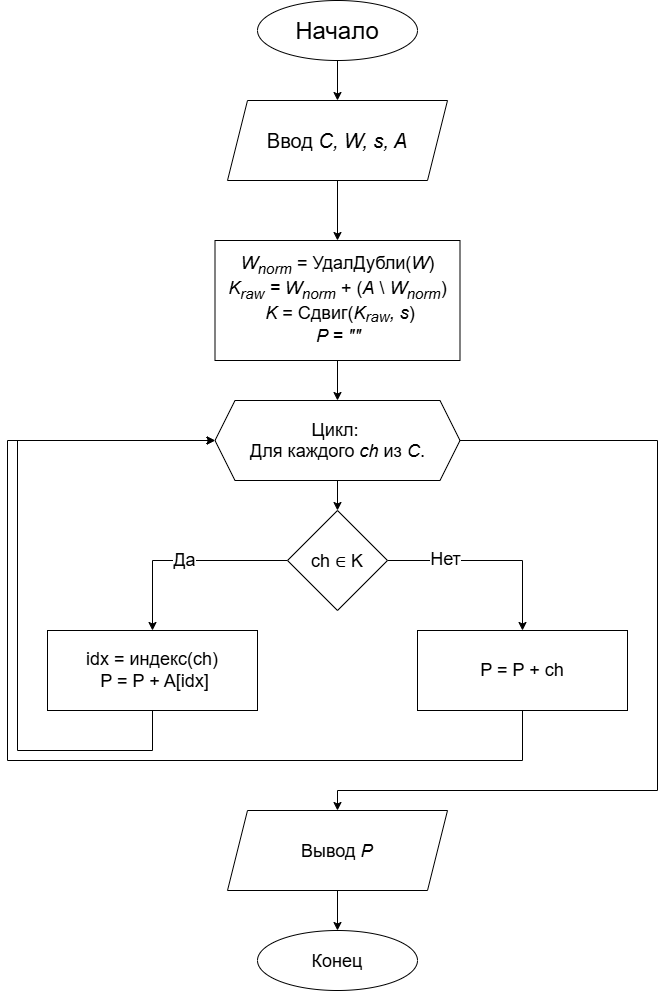

The diagram above was exported from draw.io. Its source (the exported page's mxGraphModel, read from the mxfile embedded in the PNG):
<mxGraphModel dx="1821" dy="1018" grid="1" gridSize="10" guides="1" tooltips="1" connect="1" arrows="1" fold="1" page="1" pageScale="1" pageWidth="827" pageHeight="1169" math="0" shadow="0">
  <root>
    <mxCell id="0" />
    <mxCell id="1" parent="0" />
    <mxCell id="6nRPSbAGKKGQFqbVDohy-4" edge="1" parent="1" source="6nRPSbAGKKGQFqbVDohy-1" style="edgeStyle=orthogonalEdgeStyle;rounded=0;orthogonalLoop=1;jettySize=auto;html=1;entryX=0.5;entryY=0;entryDx=0;entryDy=0;" target="6nRPSbAGKKGQFqbVDohy-3">
      <mxGeometry relative="1" as="geometry" />
    </mxCell>
    <mxCell id="6nRPSbAGKKGQFqbVDohy-1" parent="1" style="ellipse;whiteSpace=wrap;html=1;shapeInside=1;" value="&lt;font style=&quot;font-size: 24px;&quot;&gt;Начало&lt;/font&gt;" vertex="1">
      <mxGeometry height="60" width="160" x="320" y="10" as="geometry" />
    </mxCell>
    <mxCell id="6nRPSbAGKKGQFqbVDohy-7" edge="1" parent="1" source="6nRPSbAGKKGQFqbVDohy-3" style="edgeStyle=orthogonalEdgeStyle;rounded=0;orthogonalLoop=1;jettySize=auto;html=1;entryX=0.5;entryY=0;entryDx=0;entryDy=0;" target="6nRPSbAGKKGQFqbVDohy-6">
      <mxGeometry relative="1" as="geometry" />
    </mxCell>
    <mxCell id="6nRPSbAGKKGQFqbVDohy-3" parent="1" style="shape=parallelogram;perimeter=parallelogramPerimeter;whiteSpace=wrap;html=1;shapeInside=1;fixedSize=1;horizontal=1;" value="&lt;br&gt;&lt;span style=&quot;font-size: 20px;&quot;&gt;Ввод &lt;i&gt;C, W, s, A&lt;/i&gt;&lt;/span&gt;" vertex="1">
      <mxGeometry height="80" width="220" x="290" y="110" as="geometry" />
    </mxCell>
    <mxCell id="6nRPSbAGKKGQFqbVDohy-17" edge="1" parent="1" source="6nRPSbAGKKGQFqbVDohy-6" style="edgeStyle=orthogonalEdgeStyle;rounded=0;orthogonalLoop=1;jettySize=auto;html=1;entryX=0.5;entryY=0;entryDx=0;entryDy=0;" target="6nRPSbAGKKGQFqbVDohy-8">
      <mxGeometry relative="1" as="geometry" />
    </mxCell>
    <mxCell id="6nRPSbAGKKGQFqbVDohy-6" parent="1" style="rounded=0;whiteSpace=wrap;html=1;" value="&lt;div&gt;&lt;font style=&quot;font-size: 18px;&quot;&gt;&lt;i&gt;W&lt;sub&gt;norm&lt;/sub&gt;&lt;/i&gt; = УдалДубли(&lt;i&gt;W&lt;/i&gt;)&lt;/font&gt;&lt;/div&gt;&lt;div&gt;&lt;font style=&quot;font-size: 18px;&quot;&gt;&lt;i&gt;&lt;span style=&quot;background-color: transparent; color: light-dark(rgb(0, 0, 0), rgb(255, 255, 255));&quot;&gt;K&lt;sub&gt;raw&lt;/sub&gt; =&amp;nbsp;&lt;/span&gt;W&lt;sub&gt;norm&lt;/sub&gt;&lt;/i&gt;&lt;span style=&quot;background-color: transparent; color: light-dark(rgb(0, 0, 0), rgb(255, 255, 255));&quot;&gt;&amp;nbsp;+&lt;/span&gt;&lt;span style=&quot;background-color: transparent; color: light-dark(rgb(0, 0, 0), rgb(255, 255, 255));&quot;&gt;&amp;nbsp;(&lt;i&gt;A&lt;/i&gt; \&amp;nbsp;&lt;/span&gt;&lt;i&gt;W&lt;sub&gt;norm&lt;/sub&gt;&lt;/i&gt;&lt;span style=&quot;background-color: transparent; color: light-dark(rgb(0, 0, 0), rgb(255, 255, 255));&quot;&gt;)&lt;/span&gt;&lt;/font&gt;&lt;/div&gt;&lt;div&gt;&lt;span style=&quot;background-color: transparent; color: light-dark(rgb(0, 0, 0), rgb(255, 255, 255));&quot;&gt;&lt;font style=&quot;font-size: 18px;&quot;&gt;&amp;nbsp;&lt;i&gt;K&lt;/i&gt; = Сдвиг(&lt;/font&gt;&lt;/span&gt;&lt;i&gt;&lt;span style=&quot;font-size: 18px;&quot;&gt;K&lt;/span&gt;&lt;sub&gt;&lt;font style=&quot;font-size: 15px;&quot;&gt;raw&lt;/font&gt;&lt;/sub&gt;&lt;/i&gt;&lt;span style=&quot;background-color: transparent; color: light-dark(rgb(0, 0, 0), rgb(255, 255, 255));&quot;&gt;&lt;font style=&quot;font-size: 18px;&quot;&gt;&lt;i&gt;, s&lt;/i&gt;)&lt;/font&gt;&lt;/span&gt;&lt;/div&gt;&lt;div&gt;&lt;span style=&quot;background-color: transparent; color: light-dark(rgb(0, 0, 0), rgb(255, 255, 255));&quot;&gt;&lt;font style=&quot;font-size: 18px;&quot;&gt;&amp;nbsp;&lt;i&gt;P = &quot;&quot;&lt;/i&gt;&lt;/font&gt;&amp;nbsp;&lt;/span&gt;&lt;/div&gt;" vertex="1">
      <mxGeometry height="120" width="245" x="277.5" y="250" as="geometry" />
    </mxCell>
    <mxCell id="6nRPSbAGKKGQFqbVDohy-13" edge="1" parent="1" source="6nRPSbAGKKGQFqbVDohy-8" style="edgeStyle=orthogonalEdgeStyle;rounded=0;orthogonalLoop=1;jettySize=auto;html=1;entryX=0.5;entryY=0;entryDx=0;entryDy=0;">
      <mxGeometry relative="1" as="geometry">
        <mxPoint x="400" y="520" as="targetPoint" />
      </mxGeometry>
    </mxCell>
    <mxCell id="r8f5cQri4eZtGeTMsB3g-10" edge="1" parent="1" source="6nRPSbAGKKGQFqbVDohy-8" style="edgeStyle=orthogonalEdgeStyle;rounded=0;orthogonalLoop=1;jettySize=auto;html=1;entryX=0.5;entryY=0;entryDx=0;entryDy=0;" target="6nRPSbAGKKGQFqbVDohy-23">
      <mxGeometry relative="1" as="geometry">
        <Array as="points">
          <mxPoint x="720" y="450" />
          <mxPoint x="720" y="800" />
          <mxPoint x="400" y="800" />
        </Array>
      </mxGeometry>
    </mxCell>
    <mxCell id="6nRPSbAGKKGQFqbVDohy-8" parent="1" style="shape=hexagon;perimeter=hexagonPerimeter2;whiteSpace=wrap;html=1;shapeInside=1;fixedSize=1;" value="&lt;div&gt;&lt;font style=&quot;font-size: 18px;&quot;&gt;Цикл:&amp;nbsp;&lt;/font&gt;&lt;/div&gt;&lt;div&gt;&lt;font style=&quot;font-size: 18px;&quot;&gt;Для каждого &lt;i&gt;ch&lt;/i&gt;&lt;span style=&quot;text-decoration-line: inherit; background-color: transparent; color: light-dark(rgb(0, 0, 0), rgb(255, 255, 255));&quot;&gt;&amp;nbsp;из &lt;i&gt;C&lt;/i&gt;&lt;/span&gt;&lt;span style=&quot;text-decoration-line: inherit; background-color: transparent; color: light-dark(rgb(0, 0, 0), rgb(255, 255, 255));&quot;&gt;.&lt;/span&gt;&lt;/font&gt;&lt;/div&gt;" vertex="1">
      <mxGeometry height="80" width="245" x="277.5" y="410" as="geometry" />
    </mxCell>
    <mxCell id="6nRPSbAGKKGQFqbVDohy-26" edge="1" parent="1" source="6nRPSbAGKKGQFqbVDohy-23" style="edgeStyle=orthogonalEdgeStyle;rounded=0;orthogonalLoop=1;jettySize=auto;html=1;entryX=0.5;entryY=0;entryDx=0;entryDy=0;" target="6nRPSbAGKKGQFqbVDohy-25">
      <mxGeometry relative="1" as="geometry" />
    </mxCell>
    <mxCell id="6nRPSbAGKKGQFqbVDohy-23" parent="1" style="shape=parallelogram;perimeter=parallelogramPerimeter;whiteSpace=wrap;html=1;shapeInside=1;fixedSize=1;horizontal=1;" value="&lt;font style=&quot;font-size: 18px;&quot;&gt;Вывод &lt;i&gt;P&lt;/i&gt;&lt;/font&gt;" vertex="1">
      <mxGeometry height="80" width="220" x="290" y="820" as="geometry" />
    </mxCell>
    <mxCell id="6nRPSbAGKKGQFqbVDohy-25" parent="1" style="ellipse;whiteSpace=wrap;html=1;shapeInside=1;" value="&lt;font style=&quot;font-size: 18px;&quot;&gt;Конец&lt;/font&gt;" vertex="1">
      <mxGeometry height="60" width="160" x="320" y="940" as="geometry" />
    </mxCell>
    <mxCell id="r8f5cQri4eZtGeTMsB3g-5" edge="1" parent="1" source="r8f5cQri4eZtGeTMsB3g-1" style="edgeStyle=orthogonalEdgeStyle;rounded=0;orthogonalLoop=1;jettySize=auto;html=1;entryX=0.5;entryY=0;entryDx=0;entryDy=0;" target="r8f5cQri4eZtGeTMsB3g-4" value="&lt;font style=&quot;font-size: 18px;&quot;&gt;Да&lt;/font&gt;">
      <mxGeometry relative="1" as="geometry" />
    </mxCell>
    <mxCell id="r8f5cQri4eZtGeTMsB3g-6" edge="1" parent="1" source="r8f5cQri4eZtGeTMsB3g-1" style="edgeStyle=orthogonalEdgeStyle;rounded=0;orthogonalLoop=1;jettySize=auto;html=1;entryX=0.5;entryY=0;entryDx=0;entryDy=0;" target="r8f5cQri4eZtGeTMsB3g-3">
      <mxGeometry relative="1" as="geometry" />
    </mxCell>
    <mxCell id="r8f5cQri4eZtGeTMsB3g-7" connectable="0" parent="r8f5cQri4eZtGeTMsB3g-6" style="edgeLabel;html=1;align=center;verticalAlign=middle;resizable=0;points=[];" value="&lt;font style=&quot;font-size: 18px;&quot;&gt;Нет&lt;/font&gt;" vertex="1">
      <mxGeometry relative="1" x="-0.4411" y="2" as="geometry">
        <mxPoint as="offset" />
      </mxGeometry>
    </mxCell>
    <mxCell id="r8f5cQri4eZtGeTMsB3g-1" parent="1" style="rhombus;whiteSpace=wrap;html=1;shapeInside=1;" value="&lt;font style=&quot;font-size: 18px;&quot;&gt;ch ∈ K&lt;/font&gt;" vertex="1">
      <mxGeometry height="100" width="100" x="350" y="520" as="geometry" />
    </mxCell>
    <mxCell id="r8f5cQri4eZtGeTMsB3g-9" edge="1" parent="1" source="r8f5cQri4eZtGeTMsB3g-3" style="edgeStyle=orthogonalEdgeStyle;rounded=0;orthogonalLoop=1;jettySize=auto;html=1;entryX=0;entryY=0.5;entryDx=0;entryDy=0;" target="6nRPSbAGKKGQFqbVDohy-8">
      <mxGeometry relative="1" as="geometry">
        <Array as="points">
          <mxPoint x="585" y="770" />
          <mxPoint x="70" y="770" />
          <mxPoint x="70" y="450" />
        </Array>
      </mxGeometry>
    </mxCell>
    <mxCell id="r8f5cQri4eZtGeTMsB3g-3" parent="1" style="rounded=0;whiteSpace=wrap;html=1;" value="&lt;div&gt;&lt;font style=&quot;font-size: 18px;&quot;&gt;P = P + ch&lt;/font&gt;&lt;/div&gt;" vertex="1">
      <mxGeometry height="80" width="210" x="480" y="640" as="geometry" />
    </mxCell>
    <mxCell id="r8f5cQri4eZtGeTMsB3g-8" edge="1" parent="1" source="r8f5cQri4eZtGeTMsB3g-4" style="edgeStyle=orthogonalEdgeStyle;rounded=0;orthogonalLoop=1;jettySize=auto;html=1;entryX=0;entryY=0.5;entryDx=0;entryDy=0;" target="6nRPSbAGKKGQFqbVDohy-8">
      <mxGeometry relative="1" as="geometry">
        <Array as="points">
          <mxPoint x="215" y="760" />
          <mxPoint x="80" y="760" />
          <mxPoint x="80" y="450" />
        </Array>
      </mxGeometry>
    </mxCell>
    <mxCell id="r8f5cQri4eZtGeTMsB3g-4" parent="1" style="rounded=0;whiteSpace=wrap;html=1;" value="&lt;div&gt;&lt;font style=&quot;font-size: 18px;&quot;&gt;idx = индекс(ch)&lt;/font&gt;&lt;/div&gt;&lt;div&gt;&lt;font style=&quot;font-size: 18px;&quot;&gt;&amp;nbsp;&lt;/font&gt;&lt;span style=&quot;background-color: transparent; font-size: 18px;&quot;&gt;P = P + A[idx]&lt;/span&gt;&lt;/div&gt;" vertex="1">
      <mxGeometry height="80" width="210" x="110" y="640" as="geometry" />
    </mxCell>
  </root>
</mxGraphModel>